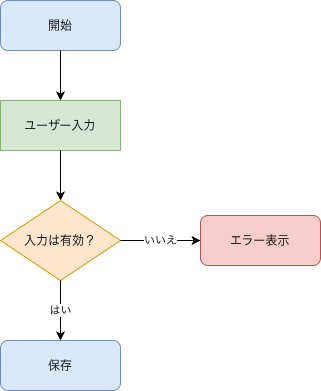

The diagram above was exported from draw.io. Its source (the exported page's mxGraphModel, read from the mxfile embedded in the PNG):
<mxGraphModel dx="964" dy="601" grid="1" gridSize="10" guides="1" tooltips="1" connect="1" arrows="1" fold="1" page="1" pageScale="1" pageWidth="850" pageHeight="1100" math="0" shadow="0">
  <root>
    <mxCell id="0" />
    <mxCell id="1" parent="0" />
    <mxCell id="start" parent="1" style="rounded=1;whiteSpace=wrap;html=1;fillColor=#dae8fc;strokeColor=#6c8ebf;" value="開始" vertex="1">
      <mxGeometry height="50" width="120" x="360" y="80" as="geometry" />
    </mxCell>
    <mxCell id="input" parent="1" style="whiteSpace=wrap;html=1;fillColor=#d5e8d4;strokeColor=#82b366;" value="ユーザー入力" vertex="1">
      <mxGeometry height="50" width="120" x="360" y="180" as="geometry" />
    </mxCell>
    <mxCell id="check" parent="1" style="rhombus;whiteSpace=wrap;html=1;fillColor=#ffe6cc;strokeColor=#d79b00;" value="入力は有効？" vertex="1">
      <mxGeometry height="80" width="120" x="360" y="280" as="geometry" />
    </mxCell>
    <mxCell id="save" parent="1" style="rounded=1;whiteSpace=wrap;html=1;fillColor=#dae8fc;strokeColor=#6c8ebf;" value="保存" vertex="1">
      <mxGeometry height="50" width="120" x="360" y="420" as="geometry" />
    </mxCell>
    <mxCell id="error" parent="1" style="rounded=1;whiteSpace=wrap;html=1;fillColor=#f8cecc;strokeColor=#b85450;" value="エラー表示" vertex="1">
      <mxGeometry height="50" width="120" x="560" y="295" as="geometry" />
    </mxCell>
    <mxCell id="e1" edge="1" parent="1" source="start" style="edgeStyle=orthogonalEdgeStyle;html=1;" target="input">
      <mxGeometry relative="1" as="geometry" />
    </mxCell>
    <mxCell id="e2" edge="1" parent="1" source="input" style="edgeStyle=orthogonalEdgeStyle;html=1;" target="check">
      <mxGeometry relative="1" as="geometry" />
    </mxCell>
    <mxCell id="e3" edge="1" parent="1" source="check" style="edgeStyle=orthogonalEdgeStyle;html=1;" target="save" value="はい">
      <mxGeometry relative="1" as="geometry" />
    </mxCell>
    <mxCell id="e4" edge="1" parent="1" source="check" style="edgeStyle=orthogonalEdgeStyle;html=1;" target="error" value="いいえ">
      <mxGeometry relative="1" as="geometry" />
    </mxCell>
  </root>
</mxGraphModel>